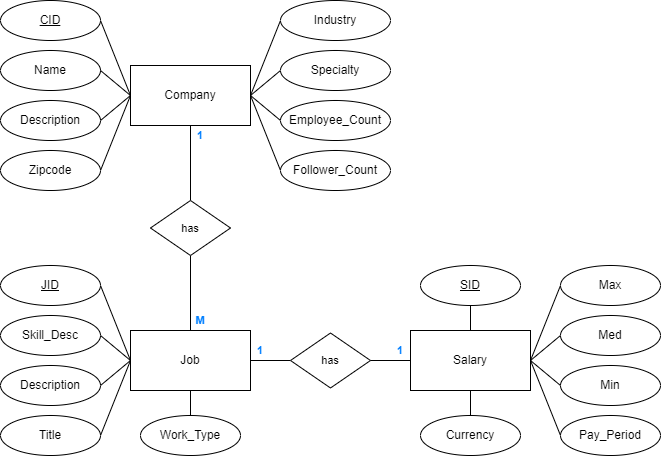

The diagram above was exported from draw.io. Its source (the exported page's mxGraphModel, read from the mxfile embedded in the PNG):
<mxGraphModel dx="1290" dy="530" grid="1" gridSize="10" guides="1" tooltips="1" connect="1" arrows="1" fold="1" page="1" pageScale="1" pageWidth="850" pageHeight="1100" math="0" shadow="0">
  <root>
    <mxCell id="0" />
    <mxCell id="1" parent="0" />
    <mxCell id="A6N7y5adLgmV7fo_pwl4-58" style="edgeStyle=none;shape=connector;rounded=0;orthogonalLoop=1;jettySize=auto;html=1;exitX=0.5;exitY=1;exitDx=0;exitDy=0;entryX=0.5;entryY=0;entryDx=0;entryDy=0;labelBackgroundColor=default;strokeColor=default;align=center;verticalAlign=middle;fontFamily=Helvetica;fontSize=11;fontColor=default;endArrow=none;" parent="1" source="A6N7y5adLgmV7fo_pwl4-1" target="A6N7y5adLgmV7fo_pwl4-57" edge="1">
      <mxGeometry relative="1" as="geometry" />
    </mxCell>
    <mxCell id="A6N7y5adLgmV7fo_pwl4-1" value="Company" style="rounded=0;whiteSpace=wrap;html=1;" parent="1" vertex="1">
      <mxGeometry x="280" y="295" width="120" height="60" as="geometry" />
    </mxCell>
    <mxCell id="A6N7y5adLgmV7fo_pwl4-12" style="edgeStyle=none;shape=connector;rounded=0;orthogonalLoop=1;jettySize=auto;html=1;exitX=1;exitY=0.5;exitDx=0;exitDy=0;labelBackgroundColor=default;strokeColor=default;align=center;verticalAlign=middle;fontFamily=Helvetica;fontSize=11;fontColor=default;endArrow=none;entryX=0;entryY=0.5;entryDx=0;entryDy=0;" parent="1" source="A6N7y5adLgmV7fo_pwl4-2" target="A6N7y5adLgmV7fo_pwl4-1" edge="1">
      <mxGeometry relative="1" as="geometry">
        <mxPoint x="280" y="299.66666666666674" as="targetPoint" />
      </mxGeometry>
    </mxCell>
    <mxCell id="A6N7y5adLgmV7fo_pwl4-2" value="&lt;u&gt;CID&lt;/u&gt;" style="ellipse;whiteSpace=wrap;html=1;" parent="1" vertex="1">
      <mxGeometry x="150" y="230" width="100" height="40" as="geometry" />
    </mxCell>
    <mxCell id="A6N7y5adLgmV7fo_pwl4-3" value="Name" style="ellipse;whiteSpace=wrap;html=1;" parent="1" vertex="1">
      <mxGeometry x="150" y="280" width="100" height="40" as="geometry" />
    </mxCell>
    <mxCell id="A6N7y5adLgmV7fo_pwl4-13" style="edgeStyle=none;shape=connector;rounded=0;orthogonalLoop=1;jettySize=auto;html=1;exitX=1;exitY=0.5;exitDx=0;exitDy=0;entryX=0;entryY=0.5;entryDx=0;entryDy=0;labelBackgroundColor=default;strokeColor=default;align=center;verticalAlign=middle;fontFamily=Helvetica;fontSize=11;fontColor=default;endArrow=none;" parent="1" source="A6N7y5adLgmV7fo_pwl4-4" target="A6N7y5adLgmV7fo_pwl4-1" edge="1">
      <mxGeometry relative="1" as="geometry">
        <mxPoint x="280" y="300" as="targetPoint" />
      </mxGeometry>
    </mxCell>
    <mxCell id="A6N7y5adLgmV7fo_pwl4-4" value="Description" style="ellipse;whiteSpace=wrap;html=1;" parent="1" vertex="1">
      <mxGeometry x="150" y="330" width="100" height="40" as="geometry" />
    </mxCell>
    <mxCell id="A6N7y5adLgmV7fo_pwl4-14" style="edgeStyle=none;shape=connector;rounded=0;orthogonalLoop=1;jettySize=auto;html=1;exitX=1;exitY=0.5;exitDx=0;exitDy=0;entryX=0;entryY=0.5;entryDx=0;entryDy=0;labelBackgroundColor=default;strokeColor=default;align=center;verticalAlign=middle;fontFamily=Helvetica;fontSize=11;fontColor=default;endArrow=none;" parent="1" source="A6N7y5adLgmV7fo_pwl4-8" target="A6N7y5adLgmV7fo_pwl4-1" edge="1">
      <mxGeometry relative="1" as="geometry">
        <mxPoint x="280" y="300" as="targetPoint" />
      </mxGeometry>
    </mxCell>
    <mxCell id="A6N7y5adLgmV7fo_pwl4-8" value="Zipcode" style="ellipse;whiteSpace=wrap;html=1;" parent="1" vertex="1">
      <mxGeometry x="150" y="380" width="100" height="40" as="geometry" />
    </mxCell>
    <mxCell id="A6N7y5adLgmV7fo_pwl4-11" value="" style="endArrow=none;html=1;rounded=0;exitX=1;exitY=0.5;exitDx=0;exitDy=0;entryX=0;entryY=0.5;entryDx=0;entryDy=0;" parent="1" source="A6N7y5adLgmV7fo_pwl4-3" target="A6N7y5adLgmV7fo_pwl4-1" edge="1">
      <mxGeometry width="50" height="50" relative="1" as="geometry">
        <mxPoint x="290" y="260" as="sourcePoint" />
        <mxPoint x="280" y="300" as="targetPoint" />
      </mxGeometry>
    </mxCell>
    <mxCell id="A6N7y5adLgmV7fo_pwl4-38" style="edgeStyle=none;shape=connector;rounded=0;orthogonalLoop=1;jettySize=auto;html=1;exitX=0;exitY=0.5;exitDx=0;exitDy=0;entryX=1;entryY=0.5;entryDx=0;entryDy=0;labelBackgroundColor=default;strokeColor=default;align=center;verticalAlign=middle;fontFamily=Helvetica;fontSize=11;fontColor=default;endArrow=none;" parent="1" source="A6N7y5adLgmV7fo_pwl4-30" target="A6N7y5adLgmV7fo_pwl4-1" edge="1">
      <mxGeometry relative="1" as="geometry" />
    </mxCell>
    <mxCell id="A6N7y5adLgmV7fo_pwl4-30" value="Employee_Count" style="ellipse;whiteSpace=wrap;html=1;" parent="1" vertex="1">
      <mxGeometry x="430" y="330" width="110" height="40" as="geometry" />
    </mxCell>
    <mxCell id="A6N7y5adLgmV7fo_pwl4-39" style="edgeStyle=none;shape=connector;rounded=0;orthogonalLoop=1;jettySize=auto;html=1;exitX=0;exitY=0.5;exitDx=0;exitDy=0;entryX=1;entryY=0.5;entryDx=0;entryDy=0;labelBackgroundColor=default;strokeColor=default;align=center;verticalAlign=middle;fontFamily=Helvetica;fontSize=11;fontColor=default;endArrow=none;" parent="1" source="A6N7y5adLgmV7fo_pwl4-31" target="A6N7y5adLgmV7fo_pwl4-1" edge="1">
      <mxGeometry relative="1" as="geometry" />
    </mxCell>
    <mxCell id="A6N7y5adLgmV7fo_pwl4-31" value="Follower_Count" style="ellipse;whiteSpace=wrap;html=1;" parent="1" vertex="1">
      <mxGeometry x="430" y="380" width="110" height="40" as="geometry" />
    </mxCell>
    <mxCell id="A6N7y5adLgmV7fo_pwl4-37" style="edgeStyle=none;shape=connector;rounded=0;orthogonalLoop=1;jettySize=auto;html=1;exitX=0;exitY=0.5;exitDx=0;exitDy=0;entryX=1;entryY=0.5;entryDx=0;entryDy=0;labelBackgroundColor=default;strokeColor=default;align=center;verticalAlign=middle;fontFamily=Helvetica;fontSize=11;fontColor=default;endArrow=none;" parent="1" source="A6N7y5adLgmV7fo_pwl4-34" target="A6N7y5adLgmV7fo_pwl4-1" edge="1">
      <mxGeometry relative="1" as="geometry" />
    </mxCell>
    <mxCell id="A6N7y5adLgmV7fo_pwl4-34" value="Specialty" style="ellipse;whiteSpace=wrap;html=1;" parent="1" vertex="1">
      <mxGeometry x="430" y="280" width="110" height="40" as="geometry" />
    </mxCell>
    <mxCell id="A6N7y5adLgmV7fo_pwl4-36" style="edgeStyle=none;shape=connector;rounded=0;orthogonalLoop=1;jettySize=auto;html=1;exitX=0;exitY=0.5;exitDx=0;exitDy=0;entryX=1;entryY=0.5;entryDx=0;entryDy=0;labelBackgroundColor=default;strokeColor=default;align=center;verticalAlign=middle;fontFamily=Helvetica;fontSize=11;fontColor=default;endArrow=none;" parent="1" source="A6N7y5adLgmV7fo_pwl4-35" target="A6N7y5adLgmV7fo_pwl4-1" edge="1">
      <mxGeometry relative="1" as="geometry" />
    </mxCell>
    <mxCell id="A6N7y5adLgmV7fo_pwl4-35" value="Industry" style="ellipse;whiteSpace=wrap;html=1;" parent="1" vertex="1">
      <mxGeometry x="430" y="230" width="110" height="40" as="geometry" />
    </mxCell>
    <mxCell id="A6N7y5adLgmV7fo_pwl4-64" style="edgeStyle=none;shape=connector;rounded=0;orthogonalLoop=1;jettySize=auto;html=1;exitX=1;exitY=0.5;exitDx=0;exitDy=0;entryX=0;entryY=0.5;entryDx=0;entryDy=0;labelBackgroundColor=default;strokeColor=default;align=center;verticalAlign=middle;fontFamily=Helvetica;fontSize=11;fontColor=default;endArrow=none;" parent="1" source="A6N7y5adLgmV7fo_pwl4-40" target="A6N7y5adLgmV7fo_pwl4-63" edge="1">
      <mxGeometry relative="1" as="geometry" />
    </mxCell>
    <mxCell id="A6N7y5adLgmV7fo_pwl4-40" value="Job" style="rounded=0;whiteSpace=wrap;html=1;" parent="1" vertex="1">
      <mxGeometry x="280" y="560" width="120" height="60" as="geometry" />
    </mxCell>
    <mxCell id="A6N7y5adLgmV7fo_pwl4-45" style="edgeStyle=none;shape=connector;rounded=0;orthogonalLoop=1;jettySize=auto;html=1;exitX=1;exitY=0.5;exitDx=0;exitDy=0;entryX=0;entryY=0.5;entryDx=0;entryDy=0;labelBackgroundColor=default;strokeColor=default;align=center;verticalAlign=middle;fontFamily=Helvetica;fontSize=11;fontColor=default;endArrow=none;" parent="1" source="A6N7y5adLgmV7fo_pwl4-41" target="A6N7y5adLgmV7fo_pwl4-40" edge="1">
      <mxGeometry relative="1" as="geometry" />
    </mxCell>
    <mxCell id="A6N7y5adLgmV7fo_pwl4-41" value="&lt;u&gt;JID&lt;/u&gt;" style="ellipse;whiteSpace=wrap;html=1;" parent="1" vertex="1">
      <mxGeometry x="150" y="495" width="100" height="40" as="geometry" />
    </mxCell>
    <mxCell id="A6N7y5adLgmV7fo_pwl4-46" style="edgeStyle=none;shape=connector;rounded=0;orthogonalLoop=1;jettySize=auto;html=1;exitX=1;exitY=0.5;exitDx=0;exitDy=0;entryX=0;entryY=0.5;entryDx=0;entryDy=0;labelBackgroundColor=default;strokeColor=default;align=center;verticalAlign=middle;fontFamily=Helvetica;fontSize=11;fontColor=default;endArrow=none;" parent="1" target="A6N7y5adLgmV7fo_pwl4-40" edge="1">
      <mxGeometry relative="1" as="geometry">
        <mxPoint x="250" y="565" as="sourcePoint" />
      </mxGeometry>
    </mxCell>
    <mxCell id="A6N7y5adLgmV7fo_pwl4-47" style="edgeStyle=none;shape=connector;rounded=0;orthogonalLoop=1;jettySize=auto;html=1;exitX=1;exitY=0.5;exitDx=0;exitDy=0;labelBackgroundColor=default;strokeColor=default;align=center;verticalAlign=middle;fontFamily=Helvetica;fontSize=11;fontColor=default;endArrow=none;" parent="1" source="A6N7y5adLgmV7fo_pwl4-43" edge="1">
      <mxGeometry relative="1" as="geometry">
        <mxPoint x="280" y="590" as="targetPoint" />
      </mxGeometry>
    </mxCell>
    <mxCell id="A6N7y5adLgmV7fo_pwl4-43" value="Description" style="ellipse;whiteSpace=wrap;html=1;" parent="1" vertex="1">
      <mxGeometry x="150" y="595" width="100" height="40" as="geometry" />
    </mxCell>
    <mxCell id="A6N7y5adLgmV7fo_pwl4-48" style="edgeStyle=none;shape=connector;rounded=0;orthogonalLoop=1;jettySize=auto;html=1;exitX=1;exitY=0.5;exitDx=0;exitDy=0;labelBackgroundColor=default;strokeColor=default;align=center;verticalAlign=middle;fontFamily=Helvetica;fontSize=11;fontColor=default;endArrow=none;" parent="1" source="A6N7y5adLgmV7fo_pwl4-44" edge="1">
      <mxGeometry relative="1" as="geometry">
        <mxPoint x="280" y="590" as="targetPoint" />
      </mxGeometry>
    </mxCell>
    <mxCell id="A6N7y5adLgmV7fo_pwl4-44" value="Title" style="ellipse;whiteSpace=wrap;html=1;" parent="1" vertex="1">
      <mxGeometry x="150" y="645" width="100" height="40" as="geometry" />
    </mxCell>
    <mxCell id="A6N7y5adLgmV7fo_pwl4-68" style="edgeStyle=none;shape=connector;rounded=0;orthogonalLoop=1;jettySize=auto;html=1;exitX=0;exitY=0.5;exitDx=0;exitDy=0;entryX=1;entryY=0.5;entryDx=0;entryDy=0;labelBackgroundColor=default;strokeColor=default;align=center;verticalAlign=middle;fontFamily=Helvetica;fontSize=11;fontColor=default;endArrow=none;" parent="1" source="A6N7y5adLgmV7fo_pwl4-49" target="A6N7y5adLgmV7fo_pwl4-62" edge="1">
      <mxGeometry relative="1" as="geometry" />
    </mxCell>
    <mxCell id="A6N7y5adLgmV7fo_pwl4-49" value="Max" style="ellipse;whiteSpace=wrap;html=1;" parent="1" vertex="1">
      <mxGeometry x="710" y="495" width="100" height="40" as="geometry" />
    </mxCell>
    <mxCell id="A6N7y5adLgmV7fo_pwl4-69" style="edgeStyle=none;shape=connector;rounded=0;orthogonalLoop=1;jettySize=auto;html=1;exitX=0;exitY=0.5;exitDx=0;exitDy=0;labelBackgroundColor=default;strokeColor=default;align=center;verticalAlign=middle;fontFamily=Helvetica;fontSize=11;fontColor=default;endArrow=none;" parent="1" source="A6N7y5adLgmV7fo_pwl4-50" edge="1">
      <mxGeometry relative="1" as="geometry">
        <mxPoint x="680" y="590" as="targetPoint" />
      </mxGeometry>
    </mxCell>
    <mxCell id="A6N7y5adLgmV7fo_pwl4-50" value="Med" style="ellipse;whiteSpace=wrap;html=1;" parent="1" vertex="1">
      <mxGeometry x="710" y="545" width="100" height="40" as="geometry" />
    </mxCell>
    <mxCell id="A6N7y5adLgmV7fo_pwl4-70" style="edgeStyle=none;shape=connector;rounded=0;orthogonalLoop=1;jettySize=auto;html=1;exitX=0;exitY=0.5;exitDx=0;exitDy=0;entryX=1;entryY=0.5;entryDx=0;entryDy=0;labelBackgroundColor=default;strokeColor=default;align=center;verticalAlign=middle;fontFamily=Helvetica;fontSize=11;fontColor=default;endArrow=none;" parent="1" source="A6N7y5adLgmV7fo_pwl4-51" target="A6N7y5adLgmV7fo_pwl4-62" edge="1">
      <mxGeometry relative="1" as="geometry" />
    </mxCell>
    <mxCell id="A6N7y5adLgmV7fo_pwl4-51" value="Min" style="ellipse;whiteSpace=wrap;html=1;" parent="1" vertex="1">
      <mxGeometry x="710" y="595" width="100" height="40" as="geometry" />
    </mxCell>
    <mxCell id="A6N7y5adLgmV7fo_pwl4-71" style="edgeStyle=none;shape=connector;rounded=0;orthogonalLoop=1;jettySize=auto;html=1;exitX=0;exitY=0.5;exitDx=0;exitDy=0;labelBackgroundColor=default;strokeColor=default;align=center;verticalAlign=middle;fontFamily=Helvetica;fontSize=11;fontColor=default;endArrow=none;" parent="1" source="A6N7y5adLgmV7fo_pwl4-52" edge="1">
      <mxGeometry relative="1" as="geometry">
        <mxPoint x="680" y="590" as="targetPoint" />
      </mxGeometry>
    </mxCell>
    <mxCell id="A6N7y5adLgmV7fo_pwl4-52" value="Pay_Period" style="ellipse;whiteSpace=wrap;html=1;" parent="1" vertex="1">
      <mxGeometry x="710" y="645" width="100" height="40" as="geometry" />
    </mxCell>
    <mxCell id="A6N7y5adLgmV7fo_pwl4-59" style="edgeStyle=none;shape=connector;rounded=0;orthogonalLoop=1;jettySize=auto;html=1;exitX=0.5;exitY=1;exitDx=0;exitDy=0;entryX=0.5;entryY=0;entryDx=0;entryDy=0;labelBackgroundColor=default;strokeColor=default;align=center;verticalAlign=middle;fontFamily=Helvetica;fontSize=11;fontColor=default;endArrow=none;" parent="1" source="A6N7y5adLgmV7fo_pwl4-57" target="A6N7y5adLgmV7fo_pwl4-40" edge="1">
      <mxGeometry relative="1" as="geometry" />
    </mxCell>
    <mxCell id="A6N7y5adLgmV7fo_pwl4-57" value="has" style="rhombus;whiteSpace=wrap;html=1;fontFamily=Helvetica;fontSize=11;fontColor=default;" parent="1" vertex="1">
      <mxGeometry x="300" y="430" width="80" height="55" as="geometry" />
    </mxCell>
    <mxCell id="A6N7y5adLgmV7fo_pwl4-60" value="&lt;b&gt;&lt;font color=&quot;#007fff&quot;&gt;1&lt;/font&gt;&lt;/b&gt;" style="text;html=1;strokeColor=none;fillColor=none;align=center;verticalAlign=middle;whiteSpace=wrap;rounded=0;fontSize=11;fontFamily=Helvetica;fontColor=default;" parent="1" vertex="1">
      <mxGeometry x="320" y="350" width="60" height="30" as="geometry" />
    </mxCell>
    <mxCell id="A6N7y5adLgmV7fo_pwl4-61" value="&lt;b&gt;&lt;font color=&quot;#007fff&quot;&gt;M&lt;/font&gt;&lt;/b&gt;" style="text;html=1;strokeColor=none;fillColor=none;align=center;verticalAlign=middle;whiteSpace=wrap;rounded=0;fontSize=11;fontFamily=Helvetica;fontColor=default;" parent="1" vertex="1">
      <mxGeometry x="320" y="535" width="60" height="30" as="geometry" />
    </mxCell>
    <mxCell id="A6N7y5adLgmV7fo_pwl4-73" style="edgeStyle=none;shape=connector;rounded=0;orthogonalLoop=1;jettySize=auto;html=1;exitX=0.5;exitY=0;exitDx=0;exitDy=0;entryX=0.5;entryY=1;entryDx=0;entryDy=0;labelBackgroundColor=default;strokeColor=default;align=center;verticalAlign=middle;fontFamily=Helvetica;fontSize=11;fontColor=default;endArrow=none;" parent="1" source="A6N7y5adLgmV7fo_pwl4-62" target="A6N7y5adLgmV7fo_pwl4-72" edge="1">
      <mxGeometry relative="1" as="geometry" />
    </mxCell>
    <mxCell id="A6N7y5adLgmV7fo_pwl4-62" value="Salary" style="rounded=0;whiteSpace=wrap;html=1;" parent="1" vertex="1">
      <mxGeometry x="560" y="560" width="120" height="60" as="geometry" />
    </mxCell>
    <mxCell id="A6N7y5adLgmV7fo_pwl4-65" style="edgeStyle=none;shape=connector;rounded=0;orthogonalLoop=1;jettySize=auto;html=1;exitX=1;exitY=0.5;exitDx=0;exitDy=0;entryX=0;entryY=0.5;entryDx=0;entryDy=0;labelBackgroundColor=default;strokeColor=default;align=center;verticalAlign=middle;fontFamily=Helvetica;fontSize=11;fontColor=default;endArrow=none;" parent="1" source="A6N7y5adLgmV7fo_pwl4-63" target="A6N7y5adLgmV7fo_pwl4-62" edge="1">
      <mxGeometry relative="1" as="geometry" />
    </mxCell>
    <mxCell id="A6N7y5adLgmV7fo_pwl4-63" value="has" style="rhombus;whiteSpace=wrap;html=1;fontFamily=Helvetica;fontSize=11;fontColor=default;" parent="1" vertex="1">
      <mxGeometry x="440" y="562.5" width="80" height="55" as="geometry" />
    </mxCell>
    <mxCell id="A6N7y5adLgmV7fo_pwl4-66" value="&lt;b&gt;&lt;font color=&quot;#007fff&quot;&gt;1&lt;/font&gt;&lt;/b&gt;" style="text;html=1;strokeColor=none;fillColor=none;align=center;verticalAlign=middle;whiteSpace=wrap;rounded=0;fontSize=11;fontFamily=Helvetica;fontColor=default;" parent="1" vertex="1">
      <mxGeometry x="380" y="565" width="60" height="30" as="geometry" />
    </mxCell>
    <mxCell id="A6N7y5adLgmV7fo_pwl4-67" value="&lt;b&gt;&lt;font color=&quot;#007fff&quot;&gt;1&lt;/font&gt;&lt;/b&gt;" style="text;html=1;strokeColor=none;fillColor=none;align=center;verticalAlign=middle;whiteSpace=wrap;rounded=0;fontSize=11;fontFamily=Helvetica;fontColor=default;" parent="1" vertex="1">
      <mxGeometry x="520" y="565" width="60" height="30" as="geometry" />
    </mxCell>
    <mxCell id="A6N7y5adLgmV7fo_pwl4-72" value="&lt;u&gt;SID&lt;/u&gt;" style="ellipse;whiteSpace=wrap;html=1;" parent="1" vertex="1">
      <mxGeometry x="570" y="495" width="100" height="40" as="geometry" />
    </mxCell>
    <mxCell id="A6N7y5adLgmV7fo_pwl4-74" value="Skill_Desc" style="ellipse;whiteSpace=wrap;html=1;" parent="1" vertex="1">
      <mxGeometry x="150" y="545" width="100" height="40" as="geometry" />
    </mxCell>
    <mxCell id="A6N7y5adLgmV7fo_pwl4-79" style="edgeStyle=none;shape=connector;rounded=0;orthogonalLoop=1;jettySize=auto;html=1;exitX=0.5;exitY=0;exitDx=0;exitDy=0;entryX=0.5;entryY=1;entryDx=0;entryDy=0;labelBackgroundColor=default;strokeColor=default;align=center;verticalAlign=middle;fontFamily=Helvetica;fontSize=11;fontColor=default;endArrow=none;" parent="1" source="A6N7y5adLgmV7fo_pwl4-75" target="A6N7y5adLgmV7fo_pwl4-40" edge="1">
      <mxGeometry relative="1" as="geometry" />
    </mxCell>
    <mxCell id="A6N7y5adLgmV7fo_pwl4-75" value="Work_Type" style="ellipse;whiteSpace=wrap;html=1;" parent="1" vertex="1">
      <mxGeometry x="290" y="645" width="100" height="40" as="geometry" />
    </mxCell>
    <mxCell id="A6N7y5adLgmV7fo_pwl4-77" style="edgeStyle=none;shape=connector;rounded=0;orthogonalLoop=1;jettySize=auto;html=1;exitX=0.5;exitY=0;exitDx=0;exitDy=0;entryX=0.5;entryY=1;entryDx=0;entryDy=0;labelBackgroundColor=default;strokeColor=default;align=center;verticalAlign=middle;fontFamily=Helvetica;fontSize=11;fontColor=default;endArrow=none;" parent="1" source="A6N7y5adLgmV7fo_pwl4-76" target="A6N7y5adLgmV7fo_pwl4-62" edge="1">
      <mxGeometry relative="1" as="geometry" />
    </mxCell>
    <mxCell id="A6N7y5adLgmV7fo_pwl4-76" value="Currency" style="ellipse;whiteSpace=wrap;html=1;" parent="1" vertex="1">
      <mxGeometry x="570" y="645" width="100" height="40" as="geometry" />
    </mxCell>
  </root>
</mxGraphModel>